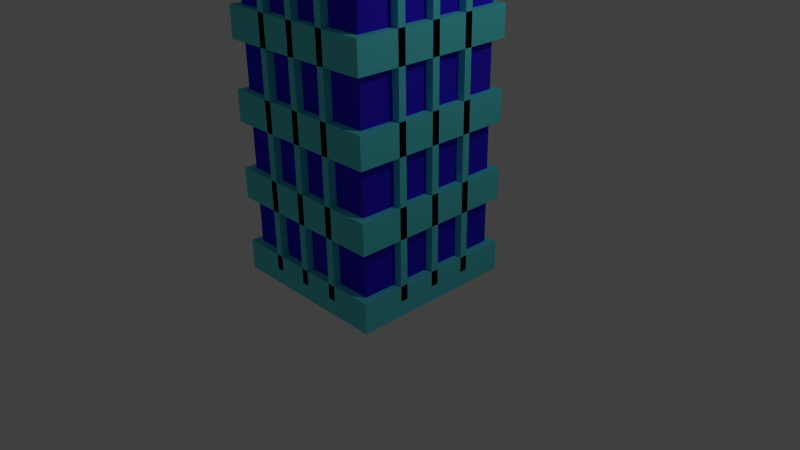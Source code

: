 # Source: building.blend  (saved by Blender 2.71.0; exported with 4.5.12 LTS)
import bpy
from mathutils import Matrix  # noqa: F401  (used for matrix-valued properties, if any)

bpy.ops.wm.read_factory_settings(use_empty=True)
scene = bpy.context.scene
scene.name = 'Scene'

# ---- collections
col_collection_1 = bpy.data.collections.new('Collection 1'); scene.collection.children.link(col_collection_1)

# ---- materials (node trees are filled in below, after node groups)
mat_material = bpy.data.materials.new('Material')
mat_material.alpha_threshold = 0.0
mat_material.use_transparent_shadow = False
mat_material.diffuse_color = (0.03736, 0.01701, 0.8, 1.0)
mat_material.roughness = 0.5
mat_material.line_color = (0.0, 0.0, 0.0, 1.0)
mat_material_001 = bpy.data.materials.new('Material.001')
mat_material_001.alpha_threshold = 0.0
mat_material_001.use_transparent_shadow = False
mat_material_001.diffuse_color = (0.1078, 0.7547, 0.8, 1.0)
mat_material_001.roughness = 0.5
mat_material_001.line_color = (0.0, 0.0, 0.0, 1.0)
mat_material_002 = bpy.data.materials.new('Material.002')
mat_material_002.alpha_threshold = 0.0
mat_material_002.use_transparent_shadow = False
mat_material_002.diffuse_color = (0.2668, 0.2668, 0.2668, 1.0)
mat_material_002.roughness = 0.5
mat_material_002.line_color = (0.0, 0.0, 0.0, 1.0)

# ---- material node trees

# ---- world
world_world = bpy.data.worlds.new('World'); scene.world = world_world
world_world.color = (0.05088, 0.05088, 0.05088)
world_world.use_sun_shadow = False
world_world.sun_shadow_jitter_overblur = 0.0
world_world.cycles.sampling_method = 'MANUAL'
world_world.cycles.sample_map_resolution = 256

# ---- cameras
cam_camera = bpy.data.cameras.new('Camera')
cam_camera.clip_end = 100.0
cam_camera.lens = 35.0
cam_camera.sensor_width = 32.0
cam_camera.sensor_height = 18.0
cam_camera.ortho_scale = 7.314
cam_camera.dof.focus_distance = 0.0
cam_camera.dof.aperture_fstop = 128.0

# ---- lights
light_lamp = bpy.data.lights.new('Lamp', 'POINT')
light_lamp.transmission_factor = 0.0
light_lamp.cutoff_distance = 30.0
light_lamp.energy = 100.0
light_lamp.shadow_buffer_clip_start = 1.001
light_lamp.shadow_soft_size = 0.1
light_lamp.shadow_maximum_resolution = 0.006
light_lamp.use_absolute_resolution = True
light_lamp.cycles.use_multiple_importance_sampling = False

# ---- meshes
me_cube = bpy.data.meshes.new('Cube')
me_cube.from_pydata([(-1.012, 0.988, 1.02), (-1.012, 1.012, 1.02), (-0.988, 1.012, 1.02), (-0.988, 0.988, 1.02), (-1.012, 0.988, 1.053), (-1.012, 1.012, 1.053), (-0.988, 1.012, 1.053), (-0.988, 0.988, 1.053), (0.988, 0.988, 1.02), (0.988, 1.012, 1.02), (1.012, 1.012, 1.02), (1.012, 0.988, 1.02), (0.988, 0.988, 1.053), (0.988, 1.012, 1.053), (1.012, 1.012, 1.053), (1.012, 0.988, 1.053), (-0.512, 0.988, 1.02), (-0.512, 1.012, 1.02), (-0.488, 1.012, 1.02), (-0.488, 0.988, 1.02), (-0.512, 0.988, 1.053), (-0.512, 1.012, 1.053), (-0.488, 1.012, 1.053), (-0.488, 0.988, 1.053), (0.488, 0.988, 1.02), (0.488, 1.012, 1.02), (0.512, 1.012, 1.02), (0.512, 0.988, 1.02), (0.488, 0.988, 1.053), (0.488, 1.012, 1.053), (0.512, 1.012, 1.053), (0.512, 0.988, 1.053), (-0.012, 0.988, 1.02), (-0.012, 1.012, 1.02), (0.012, 1.012, 1.02), (0.012, 0.988, 1.02), (-0.012, 0.988, 1.053), (-0.012, 1.012, 1.053), (0.012, 1.012, 1.053), (0.012, 0.988, 1.053), (-0.988, -0.512, 1.02), (-1.012, -0.512, 1.02), (-1.012, -0.488, 1.02), (-0.988, -0.488, 1.02), (-0.988, -0.512, 1.053), (-1.012, -0.512, 1.053), (-1.012, -0.488, 1.053), (-0.988, -0.488, 1.053), (-0.988, 0.488, 1.02), (-1.012, 0.488, 1.02), (-1.012, 0.512, 1.02), (-0.988, 0.512, 1.02), (-0.988, 0.488, 1.053), (-1.012, 0.488, 1.053), (-1.012, 0.512, 1.053), (-0.988, 0.512, 1.053), (-0.988, -0.012, 1.02), (-1.012, -0.012, 1.02), (-1.012, 0.012, 1.02), (-0.988, 0.012, 1.02), (-0.988, -0.012, 1.053), (-1.012, -0.012, 1.053), (-1.012, 0.012, 1.053), (-0.988, 0.012, 1.053), (1.012, -0.512, 1.02), (0.988, -0.512, 1.02), (0.988, -0.488, 1.02), (1.012, -0.488, 1.02), (1.012, -0.512, 1.053), (0.988, -0.512, 1.053), (0.988, -0.488, 1.053), (1.012, -0.488, 1.053), (1.012, 0.488, 1.02), (0.988, 0.488, 1.02), (0.988, 0.512, 1.02), (1.012, 0.512, 1.02), (1.012, 0.488, 1.053), (0.988, 0.488, 1.053), (0.988, 0.512, 1.053), (1.012, 0.512, 1.053), (1.012, -0.012, 1.02), (0.988, -0.012, 1.02), (0.988, 0.012, 1.02), (1.012, 0.012, 1.02), (1.012, -0.012, 1.053), (0.988, -0.012, 1.053), (0.988, 0.012, 1.053), (1.012, 0.012, 1.053), (-1.012, -1.012, 1.02), (-1.012, -0.988, 1.02), (-0.988, -0.988, 1.02), (-0.988, -1.012, 1.02), (-1.012, -1.012, 1.053), (-1.012, -0.988, 1.053), (-0.988, -0.988, 1.053), (-0.988, -1.012, 1.053), (0.988, -1.012, 1.02), (0.988, -0.988, 1.02), (1.012, -0.988, 1.02), (1.012, -1.012, 1.02), (0.988, -1.012, 1.053), (0.988, -0.988, 1.053), (1.012, -0.988, 1.053), (1.012, -1.012, 1.053), (-0.512, -1.012, 1.02), (-0.512, -0.988, 1.02), (-0.488, -0.988, 1.02), (-0.488, -1.012, 1.02), (-0.512, -1.012, 1.053), (-0.512, -0.988, 1.053), (-0.488, -0.988, 1.053), (-0.488, -1.012, 1.053), (0.488, -1.012, 1.02), (0.488, -0.988, 1.02), (0.512, -0.988, 1.02), (0.512, -1.012, 1.02), (0.488, -1.012, 1.053), (0.488, -0.988, 1.053), (0.512, -0.988, 1.053), (0.512, -1.012, 1.053), (-0.012, -1.012, 1.02), (-0.012, -0.988, 1.02), (0.012, -0.988, 1.02), (0.012, -1.012, 1.02), (-0.012, -1.012, 1.053), (-0.012, -0.988, 1.053), (0.012, -0.988, 1.053), (0.012, -1.012, 1.053), (1.01, -1.0, 1.04), (0.99, -1.0, 1.04), (0.99, 1.0, 1.04), (1.01, 1.0, 1.04), (1.01, -1.0, 1.043), (0.99, -1.0, 1.043), (0.99, 1.0, 1.043), (1.01, 1.0, 1.043), (-0.99, -1.0, 1.04), (-1.01, -1.0, 1.04), (-1.01, 1.0, 1.04), (-0.99, 1.0, 1.04), (-0.99, -1.0, 1.043), (-1.01, -1.0, 1.043), (-1.01, 1.0, 1.043), (-0.99, 1.0, 1.043), (-1.0, -1.01, 1.04), (-1.0, -0.99, 1.04), (1.0, -0.99, 1.04), (1.0, -1.01, 1.04), (-1.0, -1.01, 1.043), (-1.0, -0.99, 1.043), (1.0, -0.99, 1.043), (1.0, -1.01, 1.043), (-1.0, 0.99, 1.04), (-1.0, 1.01, 1.04), (1.0, 1.01, 1.04), (1.0, 0.99, 1.04), (-1.0, 0.99, 1.043), (-1.0, 1.01, 1.043), (1.0, 1.01, 1.043), (1.0, 0.99, 1.043), (1.01, -1.0, 1.048), (0.99, -1.0, 1.048), (0.99, 1.0, 1.048), (1.01, 1.0, 1.048), (1.01, -1.0, 1.052), (0.99, -1.0, 1.052), (0.99, 1.0, 1.052), (1.01, 1.0, 1.052), (-0.99, -1.0, 1.048), (-1.01, -1.0, 1.048), (-1.01, 1.0, 1.048), (-0.99, 1.0, 1.048), (-0.99, -1.0, 1.052), (-1.01, -1.0, 1.052), (-1.01, 1.0, 1.052), (-0.99, 1.0, 1.052), (-1.0, -1.01, 1.048), (-1.0, -0.99, 1.048), (1.0, -0.99, 1.048), (1.0, -1.01, 1.048), (-1.0, -1.01, 1.052), (-1.0, -0.99, 1.052), (1.0, -0.99, 1.052), (1.0, -1.01, 1.052), (-1.0, 0.99, 1.048), (-1.0, 1.01, 1.048), (1.0, 1.01, 1.048), (1.0, 0.99, 1.048), (-1.0, 0.99, 1.052), (-1.0, 1.01, 1.052), (1.0, 1.01, 1.052), (1.0, 0.99, 1.052), (-1.1, -1.1, 0.1333), (-1.1, 1.1, 0.1333), (1.1, 1.1, 0.1333), (1.1, -1.1, 0.1333), (-1.1, -1.1, 0.2), (-1.1, 1.1, 0.2), (1.1, 1.1, 0.2), (1.1, -1.1, 0.2), (-1.1, -1.1, 0.3), (-1.1, 1.1, 0.3), (1.1, 1.1, 0.3), (1.1, -1.1, 0.3), (-1.1, -1.1, 0.3667), (-1.1, 1.1, 0.3667), (1.1, 1.1, 0.3667), (1.1, -1.1, 0.3667), (-1.1, -1.1, 0.4667), (-1.1, 1.1, 0.4667), (1.1, 1.1, 0.4667), (1.1, -1.1, 0.4667), (-1.1, -1.1, 0.5333), (-1.1, 1.1, 0.5333), (1.1, 1.1, 0.5333), (1.1, -1.1, 0.5333), (-1.1, -1.1, 0.6333), (-1.1, 1.1, 0.6333), (1.1, 1.1, 0.6333), (1.1, -1.1, 0.6333), (-1.1, -1.1, 0.7), (-1.1, 1.1, 0.7), (1.1, 1.1, 0.7), (1.1, -1.1, 0.7), (-1.1, -1.1, -0.03333), (-1.1, 1.1, -0.03333), (1.1, 1.1, -0.03333), (1.1, -1.1, -0.03333), (-1.1, -1.1, 0.03333), (-1.1, 1.1, 0.03333), (1.1, 1.1, 0.03333), (1.1, -1.1, 0.03333), (-1.1, -1.1, 0.8), (-1.1, 1.1, 0.8), (1.1, 1.1, 0.8), (1.1, -1.1, 0.8), (-1.1, -1.1, 0.8667), (-1.1, 1.1, 0.8667), (1.1, 1.1, 0.8667), (1.1, -1.1, 0.8667), (-1.1, -1.1, 0.9667), (-1.1, 1.1, 0.9667), (1.1, 1.1, 0.9667), (1.1, -1.1, 0.9667), (-1.1, -1.1, 1.033), (-1.1, 1.1, 1.033), (1.1, 1.1, 1.033), (1.1, -1.1, 1.033), (-0.55, 1.1, -1.0), (-0.45, 1.1, -1.0), (-0.45, -1.1, -1.0), (-0.55, -1.1, -1.0), (-0.55, 1.1, 1.0), (-0.45, 1.1, 1.0), (-0.45, -1.1, 1.0), (-0.55, -1.1, 1.0), (0.45, 1.1, -1.0), (0.55, 1.1, -1.0), (0.55, -1.1, -1.0), (0.45, -1.1, -1.0), (0.45, 1.1, 1.0), (0.55, 1.1, 1.0), (0.55, -1.1, 1.0), (0.45, -1.1, 1.0), (-0.05, 1.1, -1.0), (0.05, 1.1, -1.0), (0.05, -1.1, -1.0), (-0.05, -1.1, -1.0), (-0.05, 1.1, 1.0), (0.05, 1.1, 1.0), (0.05, -1.1, 1.0), (-0.05, -1.1, 1.0), (-1.1, -0.55, -1.0), (-1.1, -0.45, -1.0), (1.1, -0.45, -1.0), (1.1, -0.55, -1.0), (-1.1, -0.55, 1.0), (-1.1, -0.45, 1.0), (1.1, -0.45, 1.0), (1.1, -0.55, 1.0), (-1.1, 0.45, -1.0), (-1.1, 0.55, -1.0), (1.1, 0.55, -1.0), (1.1, 0.45, -1.0), (-1.1, 0.45, 1.0), (-1.1, 0.55, 1.0), (1.1, 0.55, 1.0), (1.1, 0.45, 1.0), (-1.1, -0.05, -1.0), (-1.1, 0.05, -1.0), (1.1, 0.05, -1.0), (1.1, -0.05, -1.0), (-1.1, -0.05, 1.0), (-1.1, 0.05, 1.0), (1.1, 0.05, 1.0), (1.1, -0.05, 1.0), (-1.1, -1.1, -0.8667), (-1.1, 1.1, -0.8667), (1.1, 1.1, -0.8667), (1.1, -1.1, -0.8667), (-1.1, -1.1, -0.8), (-1.1, 1.1, -0.8), (1.1, 1.1, -0.8), (1.1, -1.1, -0.8), (-1.1, -1.1, -0.7), (-1.1, 1.1, -0.7), (1.1, 1.1, -0.7), (1.1, -1.1, -0.7), (-1.1, -1.1, -0.6333), (-1.1, 1.1, -0.6333), (1.1, 1.1, -0.6333), (1.1, -1.1, -0.6333), (-1.1, -1.1, -0.5333), (-1.1, 1.1, -0.5333), (1.1, 1.1, -0.5333), (1.1, -1.1, -0.5333), (-1.1, -1.1, -0.4667), (-1.1, 1.1, -0.4667), (1.1, 1.1, -0.4667), (1.1, -1.1, -0.4667), (-1.1, -1.1, -0.3667), (-1.1, 1.1, -0.3667), (1.1, 1.1, -0.3667), (1.1, -1.1, -0.3667), (-1.1, -1.1, -0.3), (-1.1, 1.1, -0.3), (1.1, 1.1, -0.3), (1.1, -1.1, -0.3), (-1.1, -1.1, -1.033), (-1.1, 1.1, -1.033), (1.1, 1.1, -1.033), (1.1, -1.1, -1.033), (-1.1, -1.1, -0.9667), (-1.1, 1.1, -0.9667), (1.1, 1.1, -0.9667), (1.1, -1.1, -0.9667), (-1.1, -1.1, -0.2), (-1.1, 1.1, -0.2), (1.1, 1.1, -0.2), (1.1, -1.1, -0.2), (-1.1, -1.1, -0.1333), (-1.1, 1.1, -0.1333), (1.1, 1.1, -0.1333), (1.1, -1.1, -0.1333), (-1.1, -1.1, -0.03333), (-1.1, 1.1, -0.03333), (1.1, 1.1, -0.03333), (1.1, -1.1, -0.03333), (-1.1, -1.1, 0.03333), (-1.1, 1.1, 0.03333), (1.1, 1.1, 0.03333), (1.1, -1.1, 0.03333), (1.0, 1.0, -1.0), (1.0, -1.0, -1.0), (-1.0, -1.0, -1.0), (-1.0, 1.0, -1.0), (1.0, 1.0, 1.0), (1.0, -1.0, 1.0), (-1.0, -1.0, 1.0), (-1.0, 1.0, 1.0)], [], [(4, 5, 1, 0), (5, 6, 2, 1), (6, 7, 3, 2), (7, 4, 0, 3), (0, 1, 2, 3), (7, 6, 5, 4), (12, 13, 9, 8), (13, 14, 10, 9), (14, 15, 11, 10), (15, 12, 8, 11), (8, 9, 10, 11), (15, 14, 13, 12), (20, 21, 17, 16), (21, 22, 18, 17), (22, 23, 19, 18), (23, 20, 16, 19), (16, 17, 18, 19), (23, 22, 21, 20), (28, 29, 25, 24), (29, 30, 26, 25), (30, 31, 27, 26), (31, 28, 24, 27), (24, 25, 26, 27), (31, 30, 29, 28), (36, 37, 33, 32), (37, 38, 34, 33), (38, 39, 35, 34), (39, 36, 32, 35), (32, 33, 34, 35), (39, 38, 37, 36), (44, 45, 41, 40), (45, 46, 42, 41), (46, 47, 43, 42), (47, 44, 40, 43), (40, 41, 42, 43), (47, 46, 45, 44), (52, 53, 49, 48), (53, 54, 50, 49), (54, 55, 51, 50), (55, 52, 48, 51), (48, 49, 50, 51), (55, 54, 53, 52), (60, 61, 57, 56), (61, 62, 58, 57), (62, 63, 59, 58), (63, 60, 56, 59), (56, 57, 58, 59), (63, 62, 61, 60), (68, 69, 65, 64), (69, 70, 66, 65), (70, 71, 67, 66), (71, 68, 64, 67), (64, 65, 66, 67), (71, 70, 69, 68), (76, 77, 73, 72), (77, 78, 74, 73), (78, 79, 75, 74), (79, 76, 72, 75), (72, 73, 74, 75), (79, 78, 77, 76), (84, 85, 81, 80), (85, 86, 82, 81), (86, 87, 83, 82), (87, 84, 80, 83), (80, 81, 82, 83), (87, 86, 85, 84), (92, 93, 89, 88), (93, 94, 90, 89), (94, 95, 91, 90), (95, 92, 88, 91), (88, 89, 90, 91), (95, 94, 93, 92), (100, 101, 97, 96), (101, 102, 98, 97), (102, 103, 99, 98), (103, 100, 96, 99), (96, 97, 98, 99), (103, 102, 101, 100), (108, 109, 105, 104), (109, 110, 106, 105), (110, 111, 107, 106), (111, 108, 104, 107), (104, 105, 106, 107), (111, 110, 109, 108), (116, 117, 113, 112), (117, 118, 114, 113), (118, 119, 115, 114), (119, 116, 112, 115), (112, 113, 114, 115), (119, 118, 117, 116), (124, 125, 121, 120), (125, 126, 122, 121), (126, 127, 123, 122), (127, 124, 120, 123), (120, 121, 122, 123), (127, 126, 125, 124), (132, 133, 129, 128), (133, 134, 130, 129), (134, 135, 131, 130), (135, 132, 128, 131), (128, 129, 130, 131), (135, 134, 133, 132), (140, 141, 137, 136), (141, 142, 138, 137), (142, 143, 139, 138), (143, 140, 136, 139), (136, 137, 138, 139), (143, 142, 141, 140), (148, 149, 145, 144), (149, 150, 146, 145), (150, 151, 147, 146), (151, 148, 144, 147), (144, 145, 146, 147), (151, 150, 149, 148), (156, 157, 153, 152), (157, 158, 154, 153), (158, 159, 155, 154), (159, 156, 152, 155), (152, 153, 154, 155), (159, 158, 157, 156), (164, 165, 161, 160), (165, 166, 162, 161), (166, 167, 163, 162), (167, 164, 160, 163), (160, 161, 162, 163), (167, 166, 165, 164), (172, 173, 169, 168), (173, 174, 170, 169), (174, 175, 171, 170), (175, 172, 168, 171), (168, 169, 170, 171), (175, 174, 173, 172), (180, 181, 177, 176), (181, 182, 178, 177), (182, 183, 179, 178), (183, 180, 176, 179), (176, 177, 178, 179), (183, 182, 181, 180), (188, 189, 185, 184), (189, 190, 186, 185), (190, 191, 187, 186), (191, 188, 184, 187), (184, 185, 186, 187), (191, 190, 189, 188), (196, 197, 193, 192), (197, 198, 194, 193), (198, 199, 195, 194), (199, 196, 192, 195), (192, 193, 194, 195), (199, 198, 197, 196), (204, 205, 201, 200), (205, 206, 202, 201), (206, 207, 203, 202), (207, 204, 200, 203), (200, 201, 202, 203), (207, 206, 205, 204), (212, 213, 209, 208), (213, 214, 210, 209), (214, 215, 211, 210), (215, 212, 208, 211), (208, 209, 210, 211), (215, 214, 213, 212), (220, 221, 217, 216), (221, 222, 218, 217), (222, 223, 219, 218), (223, 220, 216, 219), (216, 217, 218, 219), (223, 222, 221, 220), (228, 229, 225, 224), (229, 230, 226, 225), (230, 231, 227, 226), (231, 228, 224, 227), (224, 225, 226, 227), (231, 230, 229, 228), (236, 237, 233, 232), (237, 238, 234, 233), (238, 239, 235, 234), (239, 236, 232, 235), (232, 233, 234, 235), (239, 238, 237, 236), (244, 245, 241, 240), (245, 246, 242, 241), (246, 247, 243, 242), (247, 244, 240, 243), (240, 241, 242, 243), (247, 246, 245, 244), (252, 253, 249, 248), (253, 254, 250, 249), (254, 255, 251, 250), (255, 252, 248, 251), (248, 249, 250, 251), (255, 254, 253, 252), (260, 261, 257, 256), (261, 262, 258, 257), (262, 263, 259, 258), (263, 260, 256, 259), (256, 257, 258, 259), (263, 262, 261, 260), (268, 269, 265, 264), (269, 270, 266, 265), (270, 271, 267, 266), (271, 268, 264, 267), (264, 265, 266, 267), (271, 270, 269, 268), (276, 277, 273, 272), (277, 278, 274, 273), (278, 279, 275, 274), (279, 276, 272, 275), (272, 273, 274, 275), (279, 278, 277, 276), (284, 285, 281, 280), (285, 286, 282, 281), (286, 287, 283, 282), (287, 284, 280, 283), (280, 281, 282, 283), (287, 286, 285, 284), (292, 293, 289, 288), (293, 294, 290, 289), (294, 295, 291, 290), (295, 292, 288, 291), (288, 289, 290, 291), (295, 294, 293, 292), (300, 301, 297, 296), (301, 302, 298, 297), (302, 303, 299, 298), (303, 300, 296, 299), (296, 297, 298, 299), (303, 302, 301, 300), (308, 309, 305, 304), (309, 310, 306, 305), (310, 311, 307, 306), (311, 308, 304, 307), (304, 305, 306, 307), (311, 310, 309, 308), (316, 317, 313, 312), (317, 318, 314, 313), (318, 319, 315, 314), (319, 316, 312, 315), (312, 313, 314, 315), (319, 318, 317, 316), (324, 325, 321, 320), (325, 326, 322, 321), (326, 327, 323, 322), (327, 324, 320, 323), (320, 321, 322, 323), (327, 326, 325, 324), (332, 333, 329, 328), (333, 334, 330, 329), (334, 335, 331, 330), (335, 332, 328, 331), (328, 329, 330, 331), (335, 334, 333, 332), (340, 341, 337, 336), (341, 342, 338, 337), (342, 343, 339, 338), (343, 340, 336, 339), (336, 337, 338, 339), (343, 342, 341, 340), (348, 349, 345, 344), (349, 350, 346, 345), (350, 351, 347, 346), (351, 348, 344, 347), (344, 345, 346, 347), (351, 350, 349, 348), (352, 353, 354, 355), (356, 359, 358, 357), (352, 356, 357, 353), (353, 357, 358, 354), (354, 358, 359, 355), (356, 352, 355, 359)])
me_cube.polygons.foreach_set('material_index', [2, 2, 2, 2, 2, 2, 2, 2, 2, 2, 2, 2, 2, 2, 2, 2, 2, 2, 2, 2, 2, 2, 2, 2, 2, 2, 2, 2, 2, 2, 2, 2, 2, 2, 2, 2, 2, 2, 2, 2, 2, 2, 2, 2, 2, 2, 2, 2, 2, 2, 2, 2, 2, 2, 2, 2, 2, 2, 2, 2, 2, 2, 2, 2, 2, 2, 2, 2, 2, 2, 2, 2, 2, 2, 2, 2, 2, 2, 2, 2, 2, 2, 2, 2, 2, 2, 2, 2, 2, 2, 2, 2, 2, 2, 2, 2, 2, 2, 2, 2, 2, 2, 2, 2, 2, 2, 2, 2, 2, 2, 2, 2, 2, 2, 2, 2, 2, 2, 2, 2, 2, 2, 2, 2, 2, 2, 2, 2, 2, 2, 2, 2, 2, 2, 2, 2, 2, 2, 2, 2, 2, 2, 2, 2, 1, 1, 1, 1, 1, 1, 1, 1, 1, 1, 1, 1, 1, 1, 1, 1, 1, 1, 1, 1, 1, 1, 1, 1, 1, 1, 1, 1, 1, 1, 1, 1, 1, 1, 1, 1, 1, 1, 1, 1, 1, 1, 1, 1, 1, 1, 1, 1, 1, 1, 1, 1, 1, 1, 1, 1, 1, 1, 1, 1, 1, 1, 1, 1, 1, 1, 1, 1, 1, 1, 1, 1, 1, 1, 1, 1, 1, 1, 1, 1, 1, 1, 1, 1, 1, 1, 1, 1, 1, 1, 1, 1, 1, 1, 1, 1, 1, 1, 1, 1, 1, 1, 1, 1, 1, 1, 1, 1, 1, 1, 1, 1, 1, 1, 1, 1, 1, 1, 1, 1, 0, 0, 0, 0, 0, 0])
me_cube.materials.append(mat_material)
me_cube.materials.append(mat_material_001)
me_cube.materials.append(mat_material_002)
me_cube.use_remesh_preserve_volume = False
me_cube.use_remesh_preserve_attributes = False
me_cube.use_mirror_vertex_groups = False
me_cube.update()

# ---- objects
ob_cube = bpy.data.objects.new('Cube', me_cube)
ob_lamp = bpy.data.objects.new('Lamp', light_lamp)
ob_camera = bpy.data.objects.new('Camera', cam_camera)

# ---- transforms, parenting, visibility, modifiers, constraints
ob_cube.location = (0.0, 0.0, 6.0)
ob_cube.scale = (1.0, 1.0, 6.0)
ob_cube.lock_rotations_4d = False
ob_cube.empty_display_type = 'ARROWS'
ob_cube.lineart.crease_threshold = 0.0
ob_lamp.location = (4.076, 1.005, 5.904)
ob_lamp.rotation_euler = (0.6503, 0.05522, 1.866)
ob_lamp.lock_rotations_4d = False
ob_lamp.empty_display_type = 'ARROWS'
ob_lamp.color = (0.0, 0.0, 0.0, 0.0)
ob_lamp.lineart.crease_threshold = 0.0
ob_camera.location = (7.481, -6.508, 5.344)
ob_camera.rotation_euler = (1.109, 0.01082, 0.8149)
ob_camera.lock_rotations_4d = False
ob_camera.empty_display_type = 'ARROWS'
ob_camera.color = (0.0, 0.0, 0.0, 0.0)
ob_camera.display_type = 'WIRE'
ob_camera.lineart.crease_threshold = 0.0

# ---- collection membership
col_collection_1.objects.link(ob_cube)
col_collection_1.objects.link(ob_lamp)
col_collection_1.objects.link(ob_camera)

# ---- scene / render settings (as saved in the file)
scene.camera = ob_camera
scene.frame_start = 1; scene.frame_end = 250; scene.frame_set(1)
scene.render.engine = 'BLENDER_EEVEE_NEXT'
scene.render.resolution_percentage = 50
scene.render.dither_intensity = 0.0
scene.cycles.use_denoising = False
scene.cycles.samples = 10
scene.cycles.sampling_pattern = 'TABULATED_SOBOL'
scene.cycles.light_sampling_threshold = 0.0
scene.cycles.use_adaptive_sampling = False
scene.cycles.use_light_tree = False
scene.cycles.blur_glossy = 0.0
scene.cycles.volume_bounces = 1
scene.cycles.pixel_filter_type = 'GAUSSIAN'
scene.cycles.sample_clamp_indirect = 0.0
scene.view_settings.view_transform = 'Standard'
bpy.context.view_layer.update()
